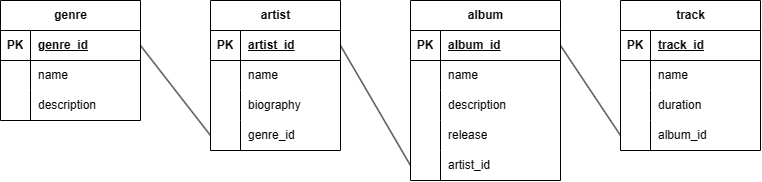

The diagram above was exported from draw.io. Its source (the exported page's mxGraphModel, read from the mxfile embedded in the PNG):
<mxGraphModel dx="820" dy="528" grid="1" gridSize="10" guides="1" tooltips="1" connect="1" arrows="1" fold="1" page="1" pageScale="1" pageWidth="827" pageHeight="1169" math="0" shadow="0">
  <root>
    <mxCell id="0" />
    <mxCell id="1" parent="0" />
    <mxCell id="cweHSYDhNfRo0v4VEOVQ-1" value="genre" style="shape=table;startSize=30;container=1;collapsible=1;childLayout=tableLayout;fixedRows=1;rowLines=0;fontStyle=1;align=center;resizeLast=1;html=1;" vertex="1" parent="1">
      <mxGeometry x="20" y="80" width="140" height="120" as="geometry" />
    </mxCell>
    <mxCell id="cweHSYDhNfRo0v4VEOVQ-2" value="" style="shape=tableRow;horizontal=0;startSize=0;swimlaneHead=0;swimlaneBody=0;fillColor=none;collapsible=0;dropTarget=0;points=[[0,0.5],[1,0.5]];portConstraint=eastwest;top=0;left=0;right=0;bottom=1;" vertex="1" parent="cweHSYDhNfRo0v4VEOVQ-1">
      <mxGeometry y="30" width="140" height="30" as="geometry" />
    </mxCell>
    <mxCell id="cweHSYDhNfRo0v4VEOVQ-3" value="PK" style="shape=partialRectangle;connectable=0;fillColor=none;top=0;left=0;bottom=0;right=0;fontStyle=1;overflow=hidden;whiteSpace=wrap;html=1;" vertex="1" parent="cweHSYDhNfRo0v4VEOVQ-2">
      <mxGeometry width="30" height="30" as="geometry">
        <mxRectangle width="30" height="30" as="alternateBounds" />
      </mxGeometry>
    </mxCell>
    <mxCell id="cweHSYDhNfRo0v4VEOVQ-4" value="genre_id" style="shape=partialRectangle;connectable=0;fillColor=none;top=0;left=0;bottom=0;right=0;align=left;spacingLeft=6;fontStyle=5;overflow=hidden;whiteSpace=wrap;html=1;" vertex="1" parent="cweHSYDhNfRo0v4VEOVQ-2">
      <mxGeometry x="30" width="110" height="30" as="geometry">
        <mxRectangle width="110" height="30" as="alternateBounds" />
      </mxGeometry>
    </mxCell>
    <mxCell id="cweHSYDhNfRo0v4VEOVQ-5" value="" style="shape=tableRow;horizontal=0;startSize=0;swimlaneHead=0;swimlaneBody=0;fillColor=none;collapsible=0;dropTarget=0;points=[[0,0.5],[1,0.5]];portConstraint=eastwest;top=0;left=0;right=0;bottom=0;" vertex="1" parent="cweHSYDhNfRo0v4VEOVQ-1">
      <mxGeometry y="60" width="140" height="30" as="geometry" />
    </mxCell>
    <mxCell id="cweHSYDhNfRo0v4VEOVQ-6" value="" style="shape=partialRectangle;connectable=0;fillColor=none;top=0;left=0;bottom=0;right=0;editable=1;overflow=hidden;whiteSpace=wrap;html=1;" vertex="1" parent="cweHSYDhNfRo0v4VEOVQ-5">
      <mxGeometry width="30" height="30" as="geometry">
        <mxRectangle width="30" height="30" as="alternateBounds" />
      </mxGeometry>
    </mxCell>
    <mxCell id="cweHSYDhNfRo0v4VEOVQ-7" value="name" style="shape=partialRectangle;connectable=0;fillColor=none;top=0;left=0;bottom=0;right=0;align=left;spacingLeft=6;overflow=hidden;whiteSpace=wrap;html=1;" vertex="1" parent="cweHSYDhNfRo0v4VEOVQ-5">
      <mxGeometry x="30" width="110" height="30" as="geometry">
        <mxRectangle width="110" height="30" as="alternateBounds" />
      </mxGeometry>
    </mxCell>
    <mxCell id="cweHSYDhNfRo0v4VEOVQ-8" value="" style="shape=tableRow;horizontal=0;startSize=0;swimlaneHead=0;swimlaneBody=0;fillColor=none;collapsible=0;dropTarget=0;points=[[0,0.5],[1,0.5]];portConstraint=eastwest;top=0;left=0;right=0;bottom=0;" vertex="1" parent="cweHSYDhNfRo0v4VEOVQ-1">
      <mxGeometry y="90" width="140" height="30" as="geometry" />
    </mxCell>
    <mxCell id="cweHSYDhNfRo0v4VEOVQ-9" value="" style="shape=partialRectangle;connectable=0;fillColor=none;top=0;left=0;bottom=0;right=0;editable=1;overflow=hidden;whiteSpace=wrap;html=1;" vertex="1" parent="cweHSYDhNfRo0v4VEOVQ-8">
      <mxGeometry width="30" height="30" as="geometry">
        <mxRectangle width="30" height="30" as="alternateBounds" />
      </mxGeometry>
    </mxCell>
    <mxCell id="cweHSYDhNfRo0v4VEOVQ-10" value="description" style="shape=partialRectangle;connectable=0;fillColor=none;top=0;left=0;bottom=0;right=0;align=left;spacingLeft=6;overflow=hidden;whiteSpace=wrap;html=1;" vertex="1" parent="cweHSYDhNfRo0v4VEOVQ-8">
      <mxGeometry x="30" width="110" height="30" as="geometry">
        <mxRectangle width="110" height="30" as="alternateBounds" />
      </mxGeometry>
    </mxCell>
    <mxCell id="cweHSYDhNfRo0v4VEOVQ-14" value="artist" style="shape=table;startSize=30;container=1;collapsible=1;childLayout=tableLayout;fixedRows=1;rowLines=0;fontStyle=1;align=center;resizeLast=1;html=1;" vertex="1" parent="1">
      <mxGeometry x="230" y="80" width="130" height="150" as="geometry" />
    </mxCell>
    <mxCell id="cweHSYDhNfRo0v4VEOVQ-15" value="" style="shape=tableRow;horizontal=0;startSize=0;swimlaneHead=0;swimlaneBody=0;fillColor=none;collapsible=0;dropTarget=0;points=[[0,0.5],[1,0.5]];portConstraint=eastwest;top=0;left=0;right=0;bottom=1;" vertex="1" parent="cweHSYDhNfRo0v4VEOVQ-14">
      <mxGeometry y="30" width="130" height="30" as="geometry" />
    </mxCell>
    <mxCell id="cweHSYDhNfRo0v4VEOVQ-16" value="PK" style="shape=partialRectangle;connectable=0;fillColor=none;top=0;left=0;bottom=0;right=0;fontStyle=1;overflow=hidden;whiteSpace=wrap;html=1;" vertex="1" parent="cweHSYDhNfRo0v4VEOVQ-15">
      <mxGeometry width="30" height="30" as="geometry">
        <mxRectangle width="30" height="30" as="alternateBounds" />
      </mxGeometry>
    </mxCell>
    <mxCell id="cweHSYDhNfRo0v4VEOVQ-17" value="artist_id" style="shape=partialRectangle;connectable=0;fillColor=none;top=0;left=0;bottom=0;right=0;align=left;spacingLeft=6;fontStyle=5;overflow=hidden;whiteSpace=wrap;html=1;" vertex="1" parent="cweHSYDhNfRo0v4VEOVQ-15">
      <mxGeometry x="30" width="100" height="30" as="geometry">
        <mxRectangle width="100" height="30" as="alternateBounds" />
      </mxGeometry>
    </mxCell>
    <mxCell id="cweHSYDhNfRo0v4VEOVQ-18" value="" style="shape=tableRow;horizontal=0;startSize=0;swimlaneHead=0;swimlaneBody=0;fillColor=none;collapsible=0;dropTarget=0;points=[[0,0.5],[1,0.5]];portConstraint=eastwest;top=0;left=0;right=0;bottom=0;" vertex="1" parent="cweHSYDhNfRo0v4VEOVQ-14">
      <mxGeometry y="60" width="130" height="30" as="geometry" />
    </mxCell>
    <mxCell id="cweHSYDhNfRo0v4VEOVQ-19" value="" style="shape=partialRectangle;connectable=0;fillColor=none;top=0;left=0;bottom=0;right=0;editable=1;overflow=hidden;whiteSpace=wrap;html=1;" vertex="1" parent="cweHSYDhNfRo0v4VEOVQ-18">
      <mxGeometry width="30" height="30" as="geometry">
        <mxRectangle width="30" height="30" as="alternateBounds" />
      </mxGeometry>
    </mxCell>
    <mxCell id="cweHSYDhNfRo0v4VEOVQ-20" value="name" style="shape=partialRectangle;connectable=0;fillColor=none;top=0;left=0;bottom=0;right=0;align=left;spacingLeft=6;overflow=hidden;whiteSpace=wrap;html=1;" vertex="1" parent="cweHSYDhNfRo0v4VEOVQ-18">
      <mxGeometry x="30" width="100" height="30" as="geometry">
        <mxRectangle width="100" height="30" as="alternateBounds" />
      </mxGeometry>
    </mxCell>
    <mxCell id="cweHSYDhNfRo0v4VEOVQ-40" style="shape=tableRow;horizontal=0;startSize=0;swimlaneHead=0;swimlaneBody=0;fillColor=none;collapsible=0;dropTarget=0;points=[[0,0.5],[1,0.5]];portConstraint=eastwest;top=0;left=0;right=0;bottom=0;" vertex="1" parent="cweHSYDhNfRo0v4VEOVQ-14">
      <mxGeometry y="90" width="130" height="30" as="geometry" />
    </mxCell>
    <mxCell id="cweHSYDhNfRo0v4VEOVQ-41" style="shape=partialRectangle;connectable=0;fillColor=none;top=0;left=0;bottom=0;right=0;editable=1;overflow=hidden;whiteSpace=wrap;html=1;" vertex="1" parent="cweHSYDhNfRo0v4VEOVQ-40">
      <mxGeometry width="30" height="30" as="geometry">
        <mxRectangle width="30" height="30" as="alternateBounds" />
      </mxGeometry>
    </mxCell>
    <mxCell id="cweHSYDhNfRo0v4VEOVQ-42" value="biography" style="shape=partialRectangle;connectable=0;fillColor=none;top=0;left=0;bottom=0;right=0;align=left;spacingLeft=6;overflow=hidden;whiteSpace=wrap;html=1;" vertex="1" parent="cweHSYDhNfRo0v4VEOVQ-40">
      <mxGeometry x="30" width="100" height="30" as="geometry">
        <mxRectangle width="100" height="30" as="alternateBounds" />
      </mxGeometry>
    </mxCell>
    <mxCell id="cweHSYDhNfRo0v4VEOVQ-21" value="" style="shape=tableRow;horizontal=0;startSize=0;swimlaneHead=0;swimlaneBody=0;fillColor=none;collapsible=0;dropTarget=0;points=[[0,0.5],[1,0.5]];portConstraint=eastwest;top=0;left=0;right=0;bottom=0;" vertex="1" parent="cweHSYDhNfRo0v4VEOVQ-14">
      <mxGeometry y="120" width="130" height="30" as="geometry" />
    </mxCell>
    <mxCell id="cweHSYDhNfRo0v4VEOVQ-22" value="" style="shape=partialRectangle;connectable=0;fillColor=none;top=0;left=0;bottom=0;right=0;editable=1;overflow=hidden;whiteSpace=wrap;html=1;" vertex="1" parent="cweHSYDhNfRo0v4VEOVQ-21">
      <mxGeometry width="30" height="30" as="geometry">
        <mxRectangle width="30" height="30" as="alternateBounds" />
      </mxGeometry>
    </mxCell>
    <mxCell id="cweHSYDhNfRo0v4VEOVQ-23" value="genre_id" style="shape=partialRectangle;connectable=0;fillColor=none;top=0;left=0;bottom=0;right=0;align=left;spacingLeft=6;overflow=hidden;whiteSpace=wrap;html=1;" vertex="1" parent="cweHSYDhNfRo0v4VEOVQ-21">
      <mxGeometry x="30" width="100" height="30" as="geometry">
        <mxRectangle width="100" height="30" as="alternateBounds" />
      </mxGeometry>
    </mxCell>
    <mxCell id="cweHSYDhNfRo0v4VEOVQ-27" value="album" style="shape=table;startSize=30;container=1;collapsible=1;childLayout=tableLayout;fixedRows=1;rowLines=0;fontStyle=1;align=center;resizeLast=1;html=1;" vertex="1" parent="1">
      <mxGeometry x="430" y="80" width="150" height="180" as="geometry" />
    </mxCell>
    <mxCell id="cweHSYDhNfRo0v4VEOVQ-28" value="" style="shape=tableRow;horizontal=0;startSize=0;swimlaneHead=0;swimlaneBody=0;fillColor=none;collapsible=0;dropTarget=0;points=[[0,0.5],[1,0.5]];portConstraint=eastwest;top=0;left=0;right=0;bottom=1;" vertex="1" parent="cweHSYDhNfRo0v4VEOVQ-27">
      <mxGeometry y="30" width="150" height="30" as="geometry" />
    </mxCell>
    <mxCell id="cweHSYDhNfRo0v4VEOVQ-29" value="PK" style="shape=partialRectangle;connectable=0;fillColor=none;top=0;left=0;bottom=0;right=0;fontStyle=1;overflow=hidden;whiteSpace=wrap;html=1;" vertex="1" parent="cweHSYDhNfRo0v4VEOVQ-28">
      <mxGeometry width="30" height="30" as="geometry">
        <mxRectangle width="30" height="30" as="alternateBounds" />
      </mxGeometry>
    </mxCell>
    <mxCell id="cweHSYDhNfRo0v4VEOVQ-30" value="album_id" style="shape=partialRectangle;connectable=0;fillColor=none;top=0;left=0;bottom=0;right=0;align=left;spacingLeft=6;fontStyle=5;overflow=hidden;whiteSpace=wrap;html=1;" vertex="1" parent="cweHSYDhNfRo0v4VEOVQ-28">
      <mxGeometry x="30" width="120" height="30" as="geometry">
        <mxRectangle width="120" height="30" as="alternateBounds" />
      </mxGeometry>
    </mxCell>
    <mxCell id="cweHSYDhNfRo0v4VEOVQ-31" value="" style="shape=tableRow;horizontal=0;startSize=0;swimlaneHead=0;swimlaneBody=0;fillColor=none;collapsible=0;dropTarget=0;points=[[0,0.5],[1,0.5]];portConstraint=eastwest;top=0;left=0;right=0;bottom=0;" vertex="1" parent="cweHSYDhNfRo0v4VEOVQ-27">
      <mxGeometry y="60" width="150" height="30" as="geometry" />
    </mxCell>
    <mxCell id="cweHSYDhNfRo0v4VEOVQ-32" value="" style="shape=partialRectangle;connectable=0;fillColor=none;top=0;left=0;bottom=0;right=0;editable=1;overflow=hidden;whiteSpace=wrap;html=1;" vertex="1" parent="cweHSYDhNfRo0v4VEOVQ-31">
      <mxGeometry width="30" height="30" as="geometry">
        <mxRectangle width="30" height="30" as="alternateBounds" />
      </mxGeometry>
    </mxCell>
    <mxCell id="cweHSYDhNfRo0v4VEOVQ-33" value="name" style="shape=partialRectangle;connectable=0;fillColor=none;top=0;left=0;bottom=0;right=0;align=left;spacingLeft=6;overflow=hidden;whiteSpace=wrap;html=1;" vertex="1" parent="cweHSYDhNfRo0v4VEOVQ-31">
      <mxGeometry x="30" width="120" height="30" as="geometry">
        <mxRectangle width="120" height="30" as="alternateBounds" />
      </mxGeometry>
    </mxCell>
    <mxCell id="cweHSYDhNfRo0v4VEOVQ-34" value="" style="shape=tableRow;horizontal=0;startSize=0;swimlaneHead=0;swimlaneBody=0;fillColor=none;collapsible=0;dropTarget=0;points=[[0,0.5],[1,0.5]];portConstraint=eastwest;top=0;left=0;right=0;bottom=0;" vertex="1" parent="cweHSYDhNfRo0v4VEOVQ-27">
      <mxGeometry y="90" width="150" height="30" as="geometry" />
    </mxCell>
    <mxCell id="cweHSYDhNfRo0v4VEOVQ-35" value="" style="shape=partialRectangle;connectable=0;fillColor=none;top=0;left=0;bottom=0;right=0;editable=1;overflow=hidden;whiteSpace=wrap;html=1;" vertex="1" parent="cweHSYDhNfRo0v4VEOVQ-34">
      <mxGeometry width="30" height="30" as="geometry">
        <mxRectangle width="30" height="30" as="alternateBounds" />
      </mxGeometry>
    </mxCell>
    <mxCell id="cweHSYDhNfRo0v4VEOVQ-36" value="description" style="shape=partialRectangle;connectable=0;fillColor=none;top=0;left=0;bottom=0;right=0;align=left;spacingLeft=6;overflow=hidden;whiteSpace=wrap;html=1;" vertex="1" parent="cweHSYDhNfRo0v4VEOVQ-34">
      <mxGeometry x="30" width="120" height="30" as="geometry">
        <mxRectangle width="120" height="30" as="alternateBounds" />
      </mxGeometry>
    </mxCell>
    <mxCell id="cweHSYDhNfRo0v4VEOVQ-65" style="shape=tableRow;horizontal=0;startSize=0;swimlaneHead=0;swimlaneBody=0;fillColor=none;collapsible=0;dropTarget=0;points=[[0,0.5],[1,0.5]];portConstraint=eastwest;top=0;left=0;right=0;bottom=0;" vertex="1" parent="cweHSYDhNfRo0v4VEOVQ-27">
      <mxGeometry y="120" width="150" height="30" as="geometry" />
    </mxCell>
    <mxCell id="cweHSYDhNfRo0v4VEOVQ-66" style="shape=partialRectangle;connectable=0;fillColor=none;top=0;left=0;bottom=0;right=0;editable=1;overflow=hidden;whiteSpace=wrap;html=1;" vertex="1" parent="cweHSYDhNfRo0v4VEOVQ-65">
      <mxGeometry width="30" height="30" as="geometry">
        <mxRectangle width="30" height="30" as="alternateBounds" />
      </mxGeometry>
    </mxCell>
    <mxCell id="cweHSYDhNfRo0v4VEOVQ-67" value="release" style="shape=partialRectangle;connectable=0;fillColor=none;top=0;left=0;bottom=0;right=0;align=left;spacingLeft=6;overflow=hidden;whiteSpace=wrap;html=1;" vertex="1" parent="cweHSYDhNfRo0v4VEOVQ-65">
      <mxGeometry x="30" width="120" height="30" as="geometry">
        <mxRectangle width="120" height="30" as="alternateBounds" />
      </mxGeometry>
    </mxCell>
    <mxCell id="cweHSYDhNfRo0v4VEOVQ-62" style="shape=tableRow;horizontal=0;startSize=0;swimlaneHead=0;swimlaneBody=0;fillColor=none;collapsible=0;dropTarget=0;points=[[0,0.5],[1,0.5]];portConstraint=eastwest;top=0;left=0;right=0;bottom=0;" vertex="1" parent="cweHSYDhNfRo0v4VEOVQ-27">
      <mxGeometry y="150" width="150" height="30" as="geometry" />
    </mxCell>
    <mxCell id="cweHSYDhNfRo0v4VEOVQ-63" style="shape=partialRectangle;connectable=0;fillColor=none;top=0;left=0;bottom=0;right=0;editable=1;overflow=hidden;whiteSpace=wrap;html=1;" vertex="1" parent="cweHSYDhNfRo0v4VEOVQ-62">
      <mxGeometry width="30" height="30" as="geometry">
        <mxRectangle width="30" height="30" as="alternateBounds" />
      </mxGeometry>
    </mxCell>
    <mxCell id="cweHSYDhNfRo0v4VEOVQ-64" value="artist_id" style="shape=partialRectangle;connectable=0;fillColor=none;top=0;left=0;bottom=0;right=0;align=left;spacingLeft=6;overflow=hidden;whiteSpace=wrap;html=1;" vertex="1" parent="cweHSYDhNfRo0v4VEOVQ-62">
      <mxGeometry x="30" width="120" height="30" as="geometry">
        <mxRectangle width="120" height="30" as="alternateBounds" />
      </mxGeometry>
    </mxCell>
    <mxCell id="cweHSYDhNfRo0v4VEOVQ-46" value="track" style="shape=table;startSize=30;container=1;collapsible=1;childLayout=tableLayout;fixedRows=1;rowLines=0;fontStyle=1;align=center;resizeLast=1;html=1;" vertex="1" parent="1">
      <mxGeometry x="640" y="80" width="140" height="150" as="geometry" />
    </mxCell>
    <mxCell id="cweHSYDhNfRo0v4VEOVQ-47" value="" style="shape=tableRow;horizontal=0;startSize=0;swimlaneHead=0;swimlaneBody=0;fillColor=none;collapsible=0;dropTarget=0;points=[[0,0.5],[1,0.5]];portConstraint=eastwest;top=0;left=0;right=0;bottom=1;" vertex="1" parent="cweHSYDhNfRo0v4VEOVQ-46">
      <mxGeometry y="30" width="140" height="30" as="geometry" />
    </mxCell>
    <mxCell id="cweHSYDhNfRo0v4VEOVQ-48" value="PK" style="shape=partialRectangle;connectable=0;fillColor=none;top=0;left=0;bottom=0;right=0;fontStyle=1;overflow=hidden;whiteSpace=wrap;html=1;" vertex="1" parent="cweHSYDhNfRo0v4VEOVQ-47">
      <mxGeometry width="30" height="30" as="geometry">
        <mxRectangle width="30" height="30" as="alternateBounds" />
      </mxGeometry>
    </mxCell>
    <mxCell id="cweHSYDhNfRo0v4VEOVQ-49" value="track_id" style="shape=partialRectangle;connectable=0;fillColor=none;top=0;left=0;bottom=0;right=0;align=left;spacingLeft=6;fontStyle=5;overflow=hidden;whiteSpace=wrap;html=1;" vertex="1" parent="cweHSYDhNfRo0v4VEOVQ-47">
      <mxGeometry x="30" width="110" height="30" as="geometry">
        <mxRectangle width="110" height="30" as="alternateBounds" />
      </mxGeometry>
    </mxCell>
    <mxCell id="cweHSYDhNfRo0v4VEOVQ-50" value="" style="shape=tableRow;horizontal=0;startSize=0;swimlaneHead=0;swimlaneBody=0;fillColor=none;collapsible=0;dropTarget=0;points=[[0,0.5],[1,0.5]];portConstraint=eastwest;top=0;left=0;right=0;bottom=0;" vertex="1" parent="cweHSYDhNfRo0v4VEOVQ-46">
      <mxGeometry y="60" width="140" height="30" as="geometry" />
    </mxCell>
    <mxCell id="cweHSYDhNfRo0v4VEOVQ-51" value="" style="shape=partialRectangle;connectable=0;fillColor=none;top=0;left=0;bottom=0;right=0;editable=1;overflow=hidden;whiteSpace=wrap;html=1;" vertex="1" parent="cweHSYDhNfRo0v4VEOVQ-50">
      <mxGeometry width="30" height="30" as="geometry">
        <mxRectangle width="30" height="30" as="alternateBounds" />
      </mxGeometry>
    </mxCell>
    <mxCell id="cweHSYDhNfRo0v4VEOVQ-52" value="name" style="shape=partialRectangle;connectable=0;fillColor=none;top=0;left=0;bottom=0;right=0;align=left;spacingLeft=6;overflow=hidden;whiteSpace=wrap;html=1;" vertex="1" parent="cweHSYDhNfRo0v4VEOVQ-50">
      <mxGeometry x="30" width="110" height="30" as="geometry">
        <mxRectangle width="110" height="30" as="alternateBounds" />
      </mxGeometry>
    </mxCell>
    <mxCell id="cweHSYDhNfRo0v4VEOVQ-53" value="" style="shape=tableRow;horizontal=0;startSize=0;swimlaneHead=0;swimlaneBody=0;fillColor=none;collapsible=0;dropTarget=0;points=[[0,0.5],[1,0.5]];portConstraint=eastwest;top=0;left=0;right=0;bottom=0;" vertex="1" parent="cweHSYDhNfRo0v4VEOVQ-46">
      <mxGeometry y="90" width="140" height="30" as="geometry" />
    </mxCell>
    <mxCell id="cweHSYDhNfRo0v4VEOVQ-54" value="" style="shape=partialRectangle;connectable=0;fillColor=none;top=0;left=0;bottom=0;right=0;editable=1;overflow=hidden;whiteSpace=wrap;html=1;" vertex="1" parent="cweHSYDhNfRo0v4VEOVQ-53">
      <mxGeometry width="30" height="30" as="geometry">
        <mxRectangle width="30" height="30" as="alternateBounds" />
      </mxGeometry>
    </mxCell>
    <mxCell id="cweHSYDhNfRo0v4VEOVQ-55" value="duration" style="shape=partialRectangle;connectable=0;fillColor=none;top=0;left=0;bottom=0;right=0;align=left;spacingLeft=6;overflow=hidden;whiteSpace=wrap;html=1;" vertex="1" parent="cweHSYDhNfRo0v4VEOVQ-53">
      <mxGeometry x="30" width="110" height="30" as="geometry">
        <mxRectangle width="110" height="30" as="alternateBounds" />
      </mxGeometry>
    </mxCell>
    <mxCell id="cweHSYDhNfRo0v4VEOVQ-56" value="" style="shape=tableRow;horizontal=0;startSize=0;swimlaneHead=0;swimlaneBody=0;fillColor=none;collapsible=0;dropTarget=0;points=[[0,0.5],[1,0.5]];portConstraint=eastwest;top=0;left=0;right=0;bottom=0;" vertex="1" parent="cweHSYDhNfRo0v4VEOVQ-46">
      <mxGeometry y="120" width="140" height="30" as="geometry" />
    </mxCell>
    <mxCell id="cweHSYDhNfRo0v4VEOVQ-57" value="" style="shape=partialRectangle;connectable=0;fillColor=none;top=0;left=0;bottom=0;right=0;editable=1;overflow=hidden;whiteSpace=wrap;html=1;" vertex="1" parent="cweHSYDhNfRo0v4VEOVQ-56">
      <mxGeometry width="30" height="30" as="geometry">
        <mxRectangle width="30" height="30" as="alternateBounds" />
      </mxGeometry>
    </mxCell>
    <mxCell id="cweHSYDhNfRo0v4VEOVQ-58" value="album_id" style="shape=partialRectangle;connectable=0;fillColor=none;top=0;left=0;bottom=0;right=0;align=left;spacingLeft=6;overflow=hidden;whiteSpace=wrap;html=1;" vertex="1" parent="cweHSYDhNfRo0v4VEOVQ-56">
      <mxGeometry x="30" width="110" height="30" as="geometry">
        <mxRectangle width="110" height="30" as="alternateBounds" />
      </mxGeometry>
    </mxCell>
    <mxCell id="cweHSYDhNfRo0v4VEOVQ-80" value="" style="endArrow=none;html=1;rounded=0;exitX=1;exitY=0.5;exitDx=0;exitDy=0;entryX=0;entryY=0.5;entryDx=0;entryDy=0;" edge="1" parent="1" source="cweHSYDhNfRo0v4VEOVQ-2" target="cweHSYDhNfRo0v4VEOVQ-21">
      <mxGeometry relative="1" as="geometry">
        <mxPoint x="270" y="290" as="sourcePoint" />
        <mxPoint x="430" y="290" as="targetPoint" />
      </mxGeometry>
    </mxCell>
    <mxCell id="cweHSYDhNfRo0v4VEOVQ-81" value="" style="endArrow=none;html=1;rounded=0;exitX=1;exitY=0.5;exitDx=0;exitDy=0;entryX=0;entryY=0.5;entryDx=0;entryDy=0;" edge="1" parent="1" source="cweHSYDhNfRo0v4VEOVQ-15" target="cweHSYDhNfRo0v4VEOVQ-62">
      <mxGeometry relative="1" as="geometry">
        <mxPoint x="390" y="310" as="sourcePoint" />
        <mxPoint x="550" y="310" as="targetPoint" />
      </mxGeometry>
    </mxCell>
    <mxCell id="cweHSYDhNfRo0v4VEOVQ-82" value="" style="endArrow=none;html=1;rounded=0;exitX=1;exitY=0.5;exitDx=0;exitDy=0;entryX=0;entryY=0.5;entryDx=0;entryDy=0;" edge="1" parent="1" source="cweHSYDhNfRo0v4VEOVQ-28" target="cweHSYDhNfRo0v4VEOVQ-56">
      <mxGeometry relative="1" as="geometry">
        <mxPoint x="390" y="310" as="sourcePoint" />
        <mxPoint x="550" y="310" as="targetPoint" />
      </mxGeometry>
    </mxCell>
  </root>
</mxGraphModel>